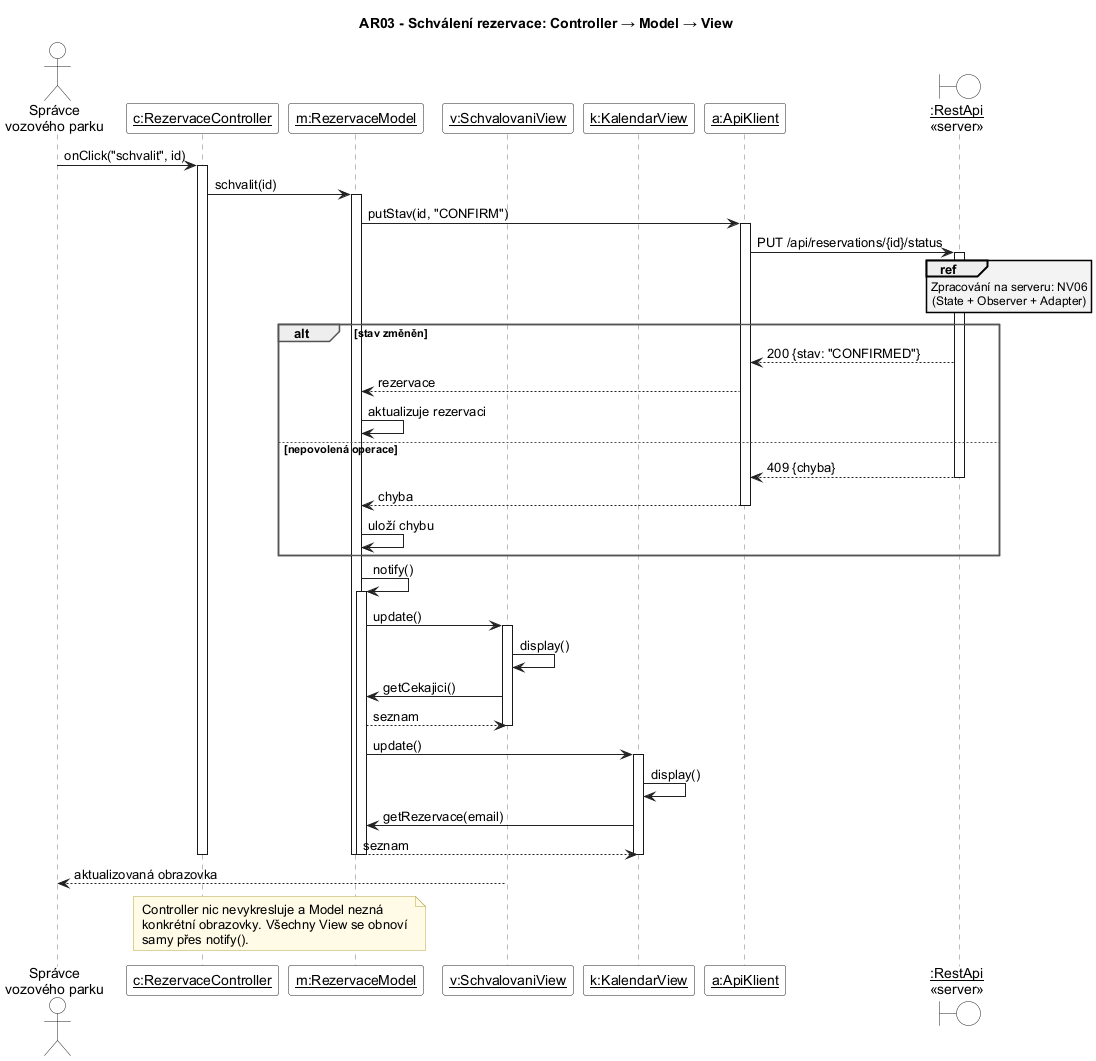

The diagram above was rendered by PlantUML. Its source (embedded in the PNG):
@startuml AR03_MVC_Sekvence
' ============================================================
' AR03 - MVC za běhu: schválení rezervace přes celý systém
' Klient podle AR02, zpracování na serveru je v NV06.
' Endpoint PUT /api/reservations/{id}/status je v návrhu,
' server.js ho zatím nemá.
' ============================================================
skinparam defaultFontName Arial
skinparam shadowing false
skinparam ArrowColor #222222
skinparam SequenceLifeLineBorderColor #777777
skinparam ParticipantBackgroundColor #FFFFFF
skinparam ParticipantBorderColor #222222
skinparam ActorBackgroundColor #FFFFFF
skinparam ActorBorderColor #222222
skinparam BoundaryBackgroundColor #FFFFFF
skinparam BoundaryBorderColor #222222
skinparam SequenceGroupBorderColor #555555
skinparam SequenceGroupHeaderFontStyle bold
skinparam SequenceReferenceBackgroundColor #F3F3F3
skinparam NoteBackgroundColor #FFFBE6
skinparam NoteBorderColor #B5A642

title AR03 - Schválení rezervace: Controller → Model → View

actor "Správce\nvozového parku" as S
participant "__c:RezervaceController__" as C
participant "__m:RezervaceModel__" as M
participant "__v:SchvalovaniView__" as V
participant "__k:KalendarView__" as K
participant "__a:ApiKlient__" as A
boundary "__:RestApi__\n«server»" as API

S -> C : onClick("schvalit", id)
activate C
C -> M : schvalit(id)
activate M
M -> A : putStav(id, "CONFIRM")
activate A
A -> API : PUT /api/reservations/{id}/status
activate API
ref over API : Zpracování na serveru: NV06\n(State + Observer + Adapter)

alt stav změněn
  API --> A : 200 {stav: "CONFIRMED"}
  A --> M : rezervace
  M -> M : aktualizuje rezervaci
else nepovolená operace
  API --> A : 409 {chyba}
  deactivate API
  A --> M : chyba
  deactivate A
  M -> M : uloží chybu
end

M -> M : notify()
activate M

M -> V : update()
activate V
V -> V : display()
V -> M : getCekajici()
M --> V : seznam
deactivate V

M -> K : update()
activate K
K -> K : display()
K -> M : getRezervace(email)
M --> K : seznam
deactivate K

deactivate M
deactivate M
deactivate C

V --> S : aktualizovaná obrazovka

note over C, M
  Controller nic nevykresluje a Model nezná
  konkrétní obrazovky. Všechny View se obnoví
  samy přes notify().
end note

@enduml